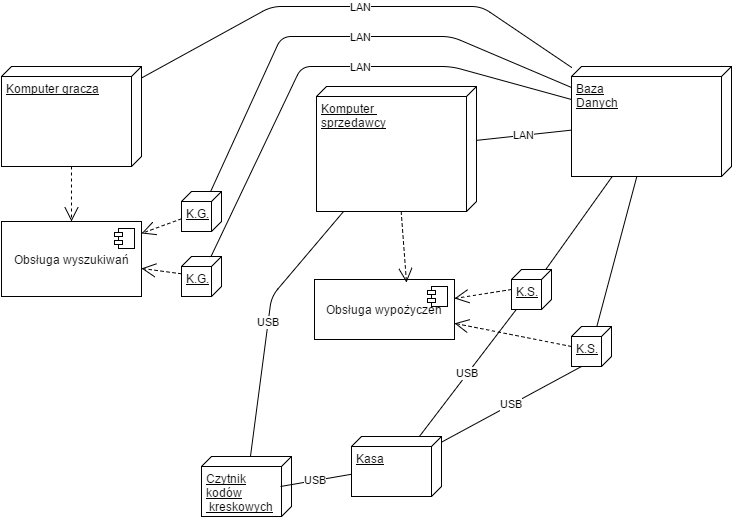

The diagram above was exported from draw.io. Its source (the exported page's mxGraphModel, read from the mxfile embedded in the PNG):
<mxGraphModel dx="1426" dy="696" grid="1" gridSize="10" guides="1" tooltips="1" connect="1" arrows="1" fold="1" page="1" pageScale="1" pageWidth="826" pageHeight="1169" math="0" shadow="0">
  <root>
    <mxCell id="0" />
    <mxCell id="1" parent="0" />
    <mxCell id="79a336f0ca44a898-1" value="Komputer gracza&lt;br&gt;" style="verticalAlign=top;align=left;spacingTop=8;spacingLeft=2;spacingRight=12;shape=cube;size=10;direction=south;fontStyle=4;html=1;" vertex="1" parent="1">
      <mxGeometry x="30" y="120" width="140" height="100" as="geometry" />
    </mxCell>
    <mxCell id="79a336f0ca44a898-2" value="Komputer &lt;br&gt;sprzedawcy&lt;br&gt;" style="verticalAlign=top;align=left;spacingTop=8;spacingLeft=2;spacingRight=12;shape=cube;size=10;direction=south;fontStyle=4;html=1;" vertex="1" parent="1">
      <mxGeometry x="345" y="140" width="160" height="125" as="geometry" />
    </mxCell>
    <mxCell id="79a336f0ca44a898-3" value="Baza&lt;br&gt;Danych&lt;br&gt;" style="verticalAlign=top;align=left;spacingTop=8;spacingLeft=2;spacingRight=12;shape=cube;size=10;direction=south;fontStyle=4;html=1;" vertex="1" parent="1">
      <mxGeometry x="600" y="120" width="160" height="110" as="geometry" />
    </mxCell>
    <mxCell id="79a336f0ca44a898-4" value="Czytnik&lt;br&gt;kodów&lt;br&gt;&amp;nbsp;kreskowych" style="verticalAlign=top;align=left;spacingTop=8;spacingLeft=2;spacingRight=12;shape=cube;size=10;direction=south;fontStyle=4;html=1;" vertex="1" parent="1">
      <mxGeometry x="230" y="510" width="90" height="60" as="geometry" />
    </mxCell>
    <mxCell id="79a336f0ca44a898-5" value="Kasa" style="verticalAlign=top;align=left;spacingTop=8;spacingLeft=2;spacingRight=12;shape=cube;size=10;direction=south;fontStyle=4;html=1;" vertex="1" parent="1">
      <mxGeometry x="380" y="490" width="90" height="60" as="geometry" />
    </mxCell>
    <mxCell id="79a336f0ca44a898-6" value="Obsługa wypożyczeń&lt;br&gt;" style="html=1;" vertex="1" parent="1">
      <mxGeometry x="343" y="333" width="140" height="60" as="geometry" />
    </mxCell>
    <mxCell id="79a336f0ca44a898-7" value="" style="shape=component;jettyWidth=8;jettyHeight=4;" vertex="1" parent="79a336f0ca44a898-6">
      <mxGeometry x="1" width="20" height="20" relative="1" as="geometry">
        <mxPoint x="-27" y="7" as="offset" />
      </mxGeometry>
    </mxCell>
    <mxCell id="79a336f0ca44a898-9" value="K.S." style="verticalAlign=top;align=left;spacingTop=8;spacingLeft=2;spacingRight=12;shape=cube;size=10;direction=south;fontStyle=4;html=1;" vertex="1" parent="1">
      <mxGeometry x="600" y="380" width="40" height="40" as="geometry" />
    </mxCell>
    <mxCell id="79a336f0ca44a898-8" value="K.S." style="verticalAlign=top;align=left;spacingTop=8;spacingLeft=2;spacingRight=12;shape=cube;size=10;direction=south;fontStyle=4;html=1;" vertex="1" parent="1">
      <mxGeometry x="540" y="323" width="40" height="40" as="geometry" />
    </mxCell>
    <mxCell id="79a336f0ca44a898-13" value="" style="endArrow=open;endSize=12;dashed=1;html=1;exitX=0.5;exitY=1;" edge="1" parent="1" source="79a336f0ca44a898-8" target="79a336f0ca44a898-6">
      <mxGeometry width="160" relative="1" as="geometry">
        <mxPoint x="460" y="330" as="sourcePoint" />
        <mxPoint x="620" y="330" as="targetPoint" />
      </mxGeometry>
    </mxCell>
    <mxCell id="79a336f0ca44a898-14" value="" style="endArrow=open;endSize=12;dashed=1;html=1;exitX=0.5;exitY=1;" edge="1" parent="1" source="79a336f0ca44a898-9" target="79a336f0ca44a898-6">
      <mxGeometry width="160" relative="1" as="geometry">
        <mxPoint x="440" y="400" as="sourcePoint" />
        <mxPoint x="600" y="400" as="targetPoint" />
      </mxGeometry>
    </mxCell>
    <mxCell id="79a336f0ca44a898-15" value="" style="endArrow=open;endSize=12;dashed=1;html=1;entryX=0.657;entryY=0.05;entryPerimeter=0;" edge="1" parent="1" source="79a336f0ca44a898-2" target="79a336f0ca44a898-6">
      <mxGeometry width="160" relative="1" as="geometry">
        <mxPoint x="30" y="590" as="sourcePoint" />
        <mxPoint x="190" y="590" as="targetPoint" />
      </mxGeometry>
    </mxCell>
    <mxCell id="79a336f0ca44a898-17" value="Obsługa wyszukiwań&lt;br&gt;" style="html=1;" vertex="1" parent="1">
      <mxGeometry x="30" y="275" width="140" height="75" as="geometry" />
    </mxCell>
    <mxCell id="79a336f0ca44a898-18" value="" style="shape=component;jettyWidth=8;jettyHeight=4;" vertex="1" parent="79a336f0ca44a898-17">
      <mxGeometry x="1" width="20" height="20" relative="1" as="geometry">
        <mxPoint x="-27" y="7" as="offset" />
      </mxGeometry>
    </mxCell>
    <mxCell id="79a336f0ca44a898-19" value="K.G.&lt;br&gt;&lt;br&gt;" style="verticalAlign=top;align=left;spacingTop=8;spacingLeft=2;spacingRight=12;shape=cube;size=10;direction=south;fontStyle=4;html=1;" vertex="1" parent="1">
      <mxGeometry x="210" y="245" width="40" height="40" as="geometry" />
    </mxCell>
    <mxCell id="79a336f0ca44a898-20" value="K.G.&lt;br&gt;&lt;br&gt;" style="verticalAlign=top;align=left;spacingTop=8;spacingLeft=2;spacingRight=12;shape=cube;size=10;direction=south;fontStyle=4;html=1;" vertex="1" parent="1">
      <mxGeometry x="210" y="310" width="40" height="40" as="geometry" />
    </mxCell>
    <mxCell id="79a336f0ca44a898-23" value="" style="endArrow=open;endSize=12;dashed=1;html=1;" edge="1" parent="1" source="79a336f0ca44a898-19" target="79a336f0ca44a898-17">
      <mxGeometry width="160" relative="1" as="geometry">
        <mxPoint x="30" y="590" as="sourcePoint" />
        <mxPoint x="190" y="590" as="targetPoint" />
      </mxGeometry>
    </mxCell>
    <mxCell id="79a336f0ca44a898-24" value="" style="endArrow=open;endSize=12;dashed=1;html=1;" edge="1" parent="1" source="79a336f0ca44a898-20" target="79a336f0ca44a898-17">
      <mxGeometry width="160" relative="1" as="geometry">
        <mxPoint x="30" y="590" as="sourcePoint" />
        <mxPoint x="190" y="590" as="targetPoint" />
      </mxGeometry>
    </mxCell>
    <mxCell id="79a336f0ca44a898-25" value="" style="endArrow=open;endSize=12;dashed=1;html=1;" edge="1" parent="1" source="79a336f0ca44a898-1" target="79a336f0ca44a898-17">
      <mxGeometry width="160" relative="1" as="geometry">
        <mxPoint x="30" y="590" as="sourcePoint" />
        <mxPoint x="190" y="590" as="targetPoint" />
      </mxGeometry>
    </mxCell>
    <mxCell id="79a336f0ca44a898-30" value="USB" style="endArrow=none;html=1;exitX=0.5;exitY=0.122;exitPerimeter=0;" edge="1" parent="1" source="79a336f0ca44a898-4" target="79a336f0ca44a898-5">
      <mxGeometry width="50" height="50" relative="1" as="geometry">
        <mxPoint x="340" y="630" as="sourcePoint" />
        <mxPoint x="390" y="580" as="targetPoint" />
      </mxGeometry>
    </mxCell>
    <mxCell id="79a336f0ca44a898-31" value="USB" style="endArrow=none;html=1;exitX=1;exitY=0.75;" edge="1" parent="1" source="79a336f0ca44a898-9" target="79a336f0ca44a898-5">
      <mxGeometry x="319" y="537.7586206896551" width="50" height="50" as="geometry">
        <mxPoint x="319" y="550" as="sourcePoint" />
        <mxPoint x="390" y="537.7586206896551" as="targetPoint" />
      </mxGeometry>
    </mxCell>
    <mxCell id="79a336f0ca44a898-32" value="USB" style="endArrow=none;html=1;" edge="1" parent="1" source="79a336f0ca44a898-5" target="79a336f0ca44a898-8">
      <mxGeometry width="50" height="50" relative="1" as="geometry">
        <mxPoint x="530" y="575" as="sourcePoint" />
        <mxPoint x="580" y="525" as="targetPoint" />
        <Array as="points" />
      </mxGeometry>
    </mxCell>
    <mxCell id="79a336f0ca44a898-33" value="" style="endArrow=none;html=1;" edge="1" parent="1" source="79a336f0ca44a898-8" target="79a336f0ca44a898-3">
      <mxGeometry width="50" height="50" relative="1" as="geometry">
        <mxPoint x="655" y="333" as="sourcePoint" />
        <mxPoint x="705" y="283" as="targetPoint" />
      </mxGeometry>
    </mxCell>
    <mxCell id="79a336f0ca44a898-34" value="" style="endArrow=none;html=1;" edge="1" parent="1" source="79a336f0ca44a898-9" target="79a336f0ca44a898-3">
      <mxGeometry width="50" height="50" relative="1" as="geometry">
        <mxPoint x="30" y="640" as="sourcePoint" />
        <mxPoint x="80" y="590" as="targetPoint" />
      </mxGeometry>
    </mxCell>
    <mxCell id="79a336f0ca44a898-36" value="USB&lt;br&gt;" style="endArrow=none;html=1;" edge="1" parent="1" source="79a336f0ca44a898-4" target="79a336f0ca44a898-2">
      <mxGeometry width="50" height="50" relative="1" as="geometry">
        <mxPoint x="230" y="470" as="sourcePoint" />
        <mxPoint x="280" y="420" as="targetPoint" />
        <Array as="points">
          <mxPoint x="300" y="350" />
        </Array>
      </mxGeometry>
    </mxCell>
    <mxCell id="79a336f0ca44a898-37" value="LAN" style="endArrow=none;html=1;" edge="1" parent="1" source="79a336f0ca44a898-19" target="79a336f0ca44a898-3">
      <mxGeometry x="0.0638" width="50" height="50" relative="1" as="geometry">
        <mxPoint x="275" y="140" as="sourcePoint" />
        <mxPoint x="325" y="90" as="targetPoint" />
        <Array as="points">
          <mxPoint x="310" y="90" />
          <mxPoint x="480" y="90" />
        </Array>
        <mxPoint as="offset" />
      </mxGeometry>
    </mxCell>
    <mxCell id="79a336f0ca44a898-38" value="LAN" style="endArrow=none;html=1;" edge="1" parent="1" source="79a336f0ca44a898-20" target="79a336f0ca44a898-3">
      <mxGeometry x="0.1155" width="50" height="50" relative="1" as="geometry">
        <mxPoint x="30" y="640" as="sourcePoint" />
        <mxPoint x="80" y="590" as="targetPoint" />
        <Array as="points">
          <mxPoint x="330" y="120" />
          <mxPoint x="480" y="120" />
        </Array>
        <mxPoint as="offset" />
      </mxGeometry>
    </mxCell>
    <mxCell id="79a336f0ca44a898-39" value="LAN&lt;br&gt;" style="endArrow=none;html=1;" edge="1" parent="1" source="79a336f0ca44a898-2" target="79a336f0ca44a898-3">
      <mxGeometry width="50" height="50" relative="1" as="geometry">
        <mxPoint x="735" y="413" as="sourcePoint" />
        <mxPoint x="785" y="363" as="targetPoint" />
      </mxGeometry>
    </mxCell>
    <mxCell id="79a336f0ca44a898-40" value="LAN&lt;br&gt;" style="endArrow=none;html=1;" edge="1" parent="1" source="79a336f0ca44a898-1" target="79a336f0ca44a898-3">
      <mxGeometry x="0.0208" width="50" height="50" relative="1" as="geometry">
        <mxPoint x="200" y="70" as="sourcePoint" />
        <mxPoint x="250" y="20" as="targetPoint" />
        <Array as="points">
          <mxPoint x="300" y="60" />
          <mxPoint x="510" y="60" />
        </Array>
        <mxPoint as="offset" />
      </mxGeometry>
    </mxCell>
  </root>
</mxGraphModel>